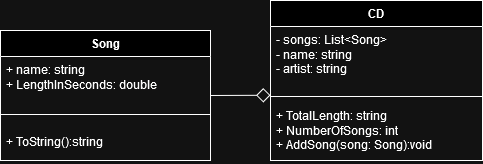

The diagram above was exported from draw.io. Its source (the exported page's mxGraphModel, read from the mxfile embedded in the PNG):
<mxGraphModel dx="683" dy="364" grid="1" gridSize="10" guides="1" tooltips="1" connect="1" arrows="1" fold="1" page="1" pageScale="1" pageWidth="827" pageHeight="1169" math="0" shadow="0">
  <root>
    <mxCell id="0" />
    <mxCell id="1" parent="0" />
    <mxCell id="Q4Uj4p6xYLtwoTUzbuMk-1" value="CD" style="swimlane;fontStyle=1;align=center;verticalAlign=top;childLayout=stackLayout;horizontal=1;startSize=26;horizontalStack=0;resizeParent=1;resizeParentMax=0;resizeLast=0;collapsible=1;marginBottom=0;whiteSpace=wrap;html=1;" parent="1" vertex="1">
      <mxGeometry x="510" y="290" width="212" height="160" as="geometry" />
    </mxCell>
    <mxCell id="Q4Uj4p6xYLtwoTUzbuMk-2" value="&lt;div&gt;- songs: List&amp;lt;Song&amp;gt;&lt;br&gt;&lt;/div&gt;&lt;div&gt;- name: string&lt;/div&gt;&lt;div&gt;- artist: string&lt;br&gt;&lt;/div&gt;" style="text;strokeColor=none;fillColor=none;align=left;verticalAlign=top;spacingLeft=4;spacingRight=4;overflow=hidden;rotatable=0;points=[[0,0.5],[1,0.5]];portConstraint=eastwest;whiteSpace=wrap;html=1;" parent="Q4Uj4p6xYLtwoTUzbuMk-1" vertex="1">
      <mxGeometry y="26" width="212" height="64" as="geometry" />
    </mxCell>
    <mxCell id="Q4Uj4p6xYLtwoTUzbuMk-3" value="" style="line;strokeWidth=1;fillColor=none;align=left;verticalAlign=middle;spacingTop=-1;spacingLeft=3;spacingRight=3;rotatable=0;labelPosition=right;points=[];portConstraint=eastwest;strokeColor=inherit;" parent="Q4Uj4p6xYLtwoTUzbuMk-1" vertex="1">
      <mxGeometry y="90" width="212" height="12" as="geometry" />
    </mxCell>
    <mxCell id="Q4Uj4p6xYLtwoTUzbuMk-4" value="&lt;div&gt;+ TotalLength: string&lt;br&gt;&lt;/div&gt;&lt;div&gt;+ NumberOfSongs: int&lt;br&gt;&lt;/div&gt;&lt;div&gt;+ AddSong(song: Song):void&lt;br&gt;&lt;/div&gt;" style="text;strokeColor=none;fillColor=none;align=left;verticalAlign=top;spacingLeft=4;spacingRight=4;overflow=hidden;rotatable=0;points=[[0,0.5],[1,0.5]];portConstraint=eastwest;whiteSpace=wrap;html=1;" parent="Q4Uj4p6xYLtwoTUzbuMk-1" vertex="1">
      <mxGeometry y="102" width="212" height="58" as="geometry" />
    </mxCell>
    <mxCell id="1yA_BH4uGerA0ZkWiQuw-1" value="" style="endArrow=diamond;endFill=0;endSize=12;html=1;rounded=0;" edge="1" parent="1">
      <mxGeometry width="160" relative="1" as="geometry">
        <mxPoint x="450" y="385" as="sourcePoint" />
        <mxPoint x="510" y="384.76" as="targetPoint" />
      </mxGeometry>
    </mxCell>
    <mxCell id="1yA_BH4uGerA0ZkWiQuw-5" value="Song" style="swimlane;fontStyle=1;align=center;verticalAlign=top;childLayout=stackLayout;horizontal=1;startSize=26;horizontalStack=0;resizeParent=1;resizeParentMax=0;resizeLast=0;collapsible=1;marginBottom=0;whiteSpace=wrap;html=1;" vertex="1" parent="1">
      <mxGeometry x="240" y="320" width="210" height="130" as="geometry" />
    </mxCell>
    <mxCell id="1yA_BH4uGerA0ZkWiQuw-6" value="&lt;div&gt;+ name: string&lt;/div&gt;&lt;div&gt;+ LengthInSeconds: double&lt;br&gt;&lt;/div&gt;" style="text;strokeColor=none;fillColor=none;align=left;verticalAlign=top;spacingLeft=4;spacingRight=4;overflow=hidden;rotatable=0;points=[[0,0.5],[1,0.5]];portConstraint=eastwest;whiteSpace=wrap;html=1;" vertex="1" parent="1yA_BH4uGerA0ZkWiQuw-5">
      <mxGeometry y="26" width="210" height="44" as="geometry" />
    </mxCell>
    <mxCell id="1yA_BH4uGerA0ZkWiQuw-7" value="" style="line;strokeWidth=1;fillColor=none;align=left;verticalAlign=middle;spacingTop=-1;spacingLeft=3;spacingRight=3;rotatable=0;labelPosition=right;points=[];portConstraint=eastwest;strokeColor=inherit;" vertex="1" parent="1yA_BH4uGerA0ZkWiQuw-5">
      <mxGeometry y="70" width="210" height="28" as="geometry" />
    </mxCell>
    <mxCell id="1yA_BH4uGerA0ZkWiQuw-8" value="+ ToString():string" style="text;strokeColor=none;fillColor=none;align=left;verticalAlign=top;spacingLeft=4;spacingRight=4;overflow=hidden;rotatable=0;points=[[0,0.5],[1,0.5]];portConstraint=eastwest;whiteSpace=wrap;html=1;" vertex="1" parent="1yA_BH4uGerA0ZkWiQuw-5">
      <mxGeometry y="98" width="210" height="32" as="geometry" />
    </mxCell>
  </root>
</mxGraphModel>